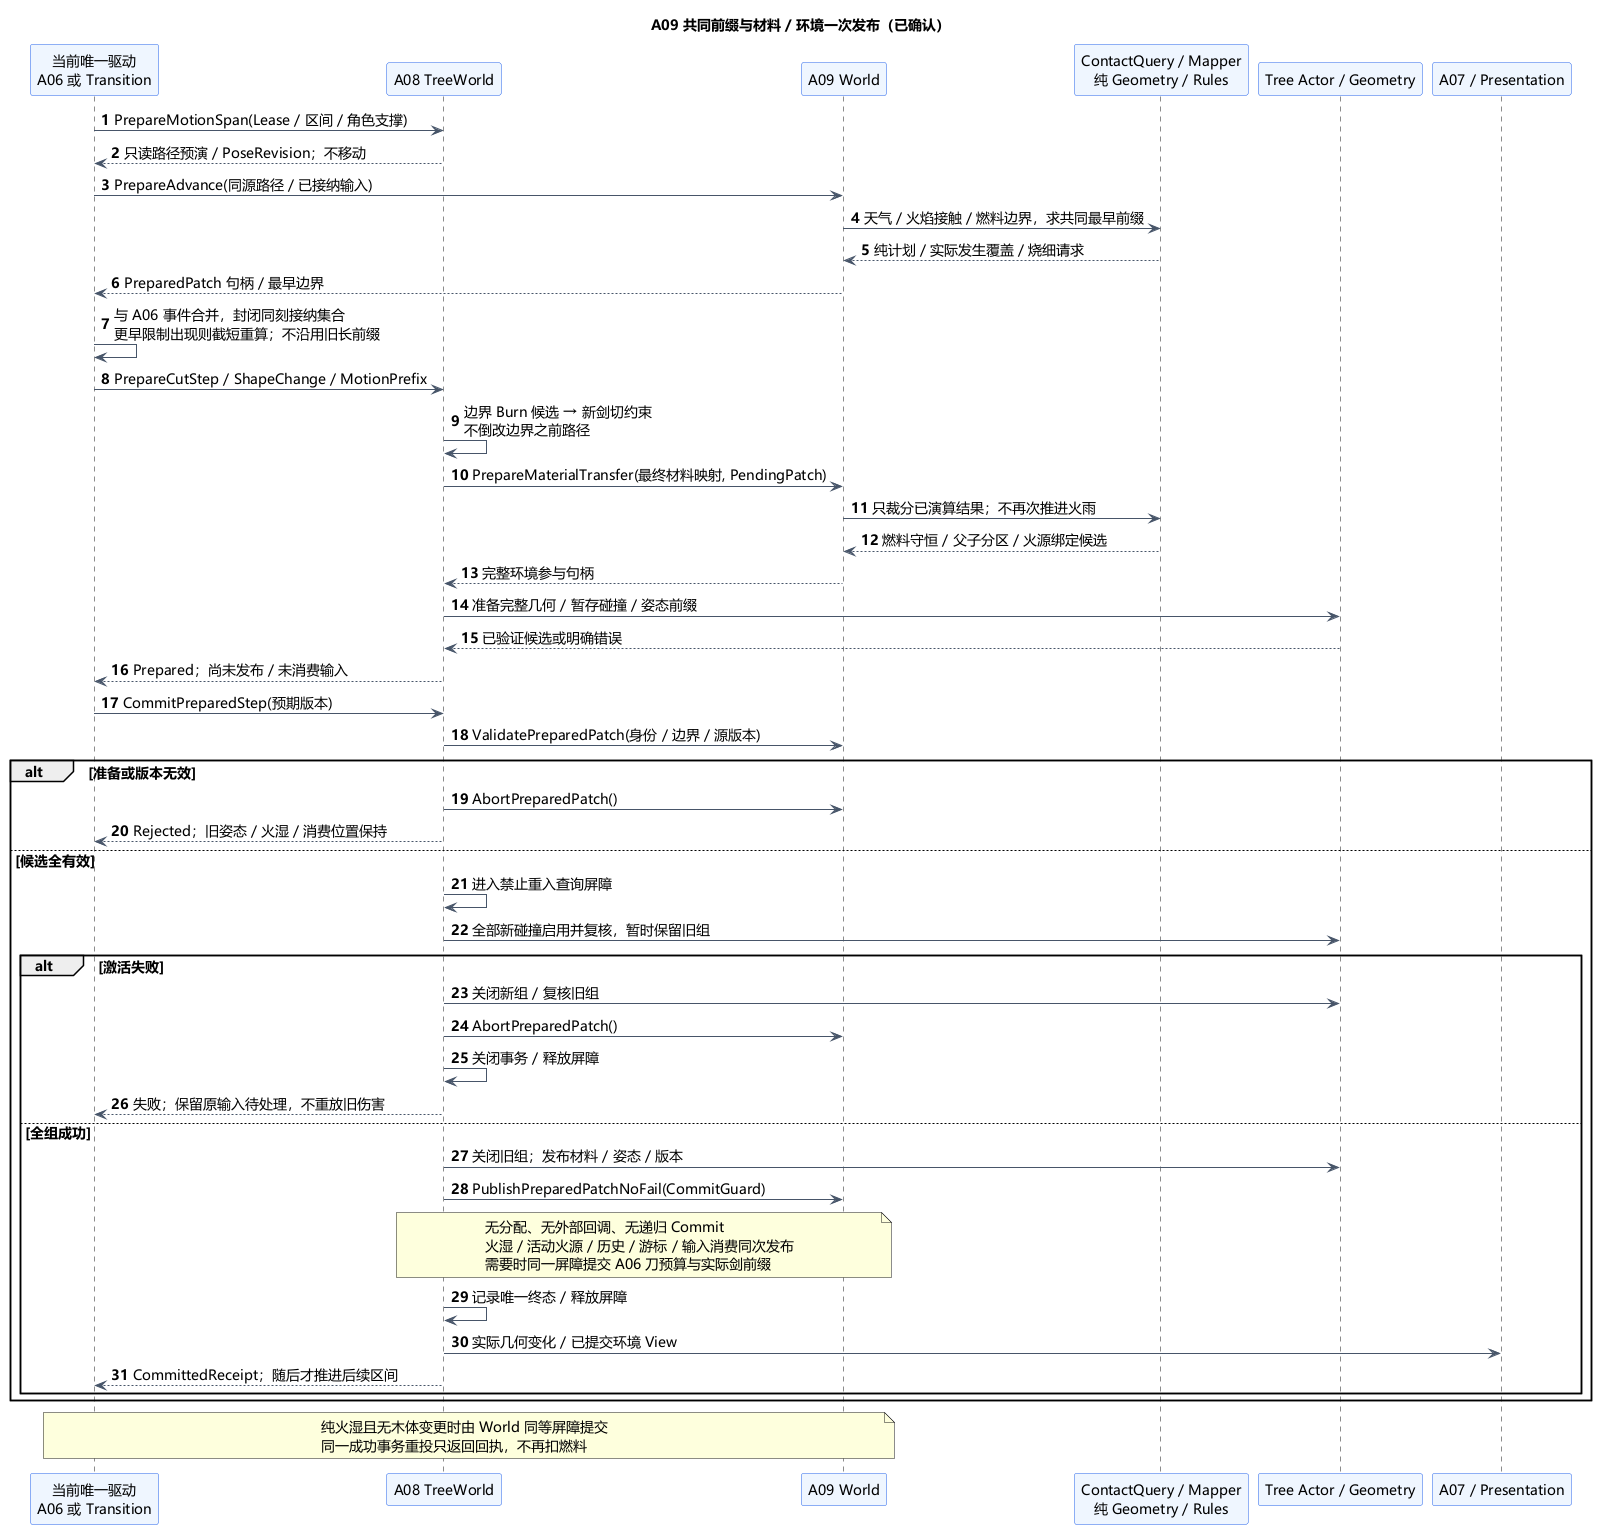

The diagram above was rendered by PlantUML. Its source (embedded in the PNG):
@startuml A09-material-transaction
title A09 共同前缀与材料 / 环境一次发布（已确认）
skinparam defaultFontName Microsoft YaHei
skinparam defaultFontSize 14
skinparam shadowing false
skinparam backgroundColor #FFFFFF
skinparam ParticipantBackgroundColor #EFF6FF
skinparam ParticipantBorderColor #2563EB
skinparam ArrowColor #475569
autonumber
participant "当前唯一驱动\nA06 或 Transition" as Driver
participant "A08 TreeWorld" as Tree
participant "A09 World" as World
participant "ContactQuery / Mapper\n纯 Geometry / Rules" as Core
participant "Tree Actor / Geometry" as Body
participant "A07 / Presentation" as View
Driver -> Tree : PrepareMotionSpan(Lease / 区间 / 角色支撑)
Tree --> Driver : 只读路径预演 / PoseRevision；不移动
Driver -> World : PrepareAdvance(同源路径 / 已接纳输入)
World -> Core : 天气 / 火焰接触 / 燃料边界，求共同最早前缀
Core --> World : 纯计划 / 实际发生覆盖 / 烧细请求
World --> Driver : PreparedPatch 句柄 / 最早边界
Driver -> Driver : 与 A06 事件合并，封闭同刻接纳集合\n更早限制出现则截短重算；不沿用旧长前缀
Driver -> Tree : PrepareCutStep / ShapeChange / MotionPrefix
Tree -> Tree : 边界 Burn 候选 → 新剑切约束\n不倒改边界之前路径
Tree -> World : PrepareMaterialTransfer(最终材料映射, PendingPatch)
World -> Core : 只裁分已演算结果；不再次推进火雨
Core --> World : 燃料守恒 / 父子分区 / 火源绑定候选
World --> Tree : 完整环境参与句柄
Tree -> Body : 准备完整几何 / 暂存碰撞 / 姿态前缀
Body --> Tree : 已验证候选或明确错误
Tree --> Driver : Prepared；尚未发布 / 未消费输入
Driver -> Tree : CommitPreparedStep(预期版本)
Tree -> World : ValidatePreparedPatch(身份 / 边界 / 源版本)
alt 准备或版本无效
  Tree -> World : AbortPreparedPatch()
  Tree --> Driver : Rejected；旧姿态 / 火湿 / 消费位置保持
else 候选全有效
  Tree -> Tree : 进入禁止重入查询屏障
  Tree -> Body : 全部新碰撞启用并复核，暂时保留旧组
  alt 激活失败
    Tree -> Body : 关闭新组 / 复核旧组
    Tree -> World : AbortPreparedPatch()
    Tree -> Tree : 关闭事务 / 释放屏障
    Tree --> Driver : 失败；保留原输入待处理，不重放旧伤害
  else 全组成功
    Tree -> Body : 关闭旧组；发布材料 / 姿态 / 版本
    Tree -> World : PublishPreparedPatchNoFail(CommitGuard)
    note over Tree,World
      无分配、无外部回调、无递归 Commit
      火湿 / 活动火源 / 历史 / 游标 / 输入消费同次发布
      需要时同一屏障提交 A06 刀预算与实际剑前缀
    end note
    Tree -> Tree : 记录唯一终态 / 释放屏障
    Tree -> View : 实际几何变化 / 已提交环境 View
    Tree --> Driver : CommittedReceipt；随后才推进后续区间
  end
end
note over Driver,World
  纯火湿且无木体变更时由 World 同等屏障提交
  同一成功事务重投只返回回执，不再扣燃料
end note
@enduml